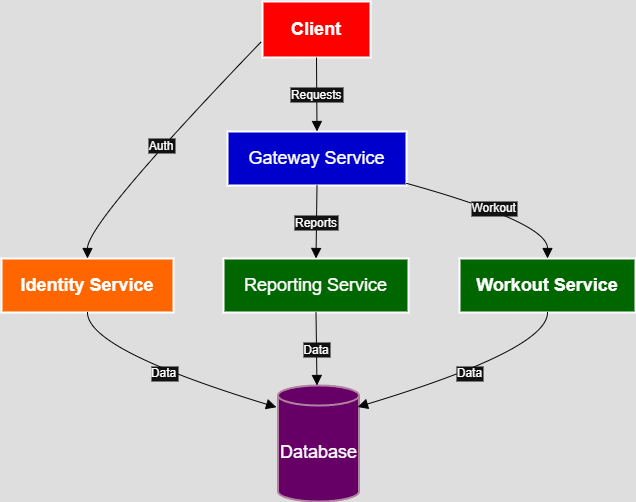

The diagram above was exported from draw.io. Its source (the exported page's mxGraphModel, read from the mxfile embedded in the PNG):
<mxGraphModel dx="1428" dy="881" grid="1" gridSize="10" guides="1" tooltips="1" connect="1" arrows="1" fold="1" page="1" pageScale="1" pageWidth="850" pageHeight="1100" math="0" shadow="0">
  <root>
    <mxCell id="0" />
    <mxCell id="1" parent="0" />
    <mxCell id="RgNj0CxqRPc8r-QZ24hH-24" value="Client" style="whiteSpace=wrap;strokeWidth=2;fillColor=light-dark(#FFFFFF,#FF0000);fontStyle=1;fontSize=18;" vertex="1" parent="1">
      <mxGeometry x="361" y="50" width="108" height="56" as="geometry" />
    </mxCell>
    <mxCell id="RgNj0CxqRPc8r-QZ24hH-25" value="Gateway Service" style="whiteSpace=wrap;strokeWidth=2;fontSize=18;fillColor=light-dark(#FFFFFF,#0000CC);" vertex="1" parent="1">
      <mxGeometry x="326" y="180" width="179" height="54" as="geometry" />
    </mxCell>
    <mxCell id="RgNj0CxqRPc8r-QZ24hH-26" value="Identity Service" style="whiteSpace=wrap;strokeWidth=2;fontSize=18;fontStyle=1;fillColor=light-dark(#000000,#FF6600);" vertex="1" parent="1">
      <mxGeometry x="100" y="307" width="172" height="54" as="geometry" />
    </mxCell>
    <mxCell id="RgNj0CxqRPc8r-QZ24hH-27" value="Reporting Service" style="whiteSpace=wrap;strokeWidth=2;fontSize=18;fillColor=light-dark(#000000,#006600);" vertex="1" parent="1">
      <mxGeometry x="322" y="307" width="185" height="54" as="geometry" />
    </mxCell>
    <mxCell id="RgNj0CxqRPc8r-QZ24hH-28" value="Workout Service" style="whiteSpace=wrap;strokeWidth=2;fontStyle=1;fontSize=18;fillColor=light-dark(#FFFFFF,#006600);" vertex="1" parent="1">
      <mxGeometry x="558" y="307" width="176" height="54" as="geometry" />
    </mxCell>
    <mxCell id="RgNj0CxqRPc8r-QZ24hH-29" value="Database" style="shape=cylinder3;boundedLbl=1;backgroundOutline=1;size=10;strokeWidth=2;whiteSpace=wrap;fontSize=18;fillColor=light-dark(#E6D0DE,#660066);gradientColor=none;strokeColor=#996185;" vertex="1" parent="1">
      <mxGeometry x="376.5" y="434" width="81" height="116" as="geometry" />
    </mxCell>
    <mxCell id="RgNj0CxqRPc8r-QZ24hH-30" value="Requests" style="curved=1;startArrow=none;endArrow=block;exitX=0.5;exitY=1;entryX=0.5;entryY=0;rounded=0;fontSize=12;startSize=8;endSize=8;strokeColor=light-dark(#000000,#040404);" edge="1" parent="1" source="RgNj0CxqRPc8r-QZ24hH-24" target="RgNj0CxqRPc8r-QZ24hH-25">
      <mxGeometry relative="1" as="geometry">
        <Array as="points" />
      </mxGeometry>
    </mxCell>
    <mxCell id="RgNj0CxqRPc8r-QZ24hH-31" value="Auth" style="curved=1;startArrow=none;endArrow=block;entryX=0.5;entryY=0;rounded=0;fontSize=12;startSize=8;endSize=8;strokeColor=light-dark(#000000,#040404);" edge="1" parent="1" target="RgNj0CxqRPc8r-QZ24hH-26">
      <mxGeometry relative="1" as="geometry">
        <Array as="points">
          <mxPoint x="186" y="271" />
        </Array>
        <mxPoint x="360" y="90" as="sourcePoint" />
      </mxGeometry>
    </mxCell>
    <mxCell id="RgNj0CxqRPc8r-QZ24hH-32" value="Reports" style="curved=1;startArrow=none;endArrow=block;exitX=0.5;exitY=1;entryX=0.5;entryY=0;rounded=0;fontSize=12;startSize=8;endSize=8;strokeColor=light-dark(#000000,#040404);" edge="1" parent="1" source="RgNj0CxqRPc8r-QZ24hH-25" target="RgNj0CxqRPc8r-QZ24hH-27">
      <mxGeometry relative="1" as="geometry">
        <Array as="points" />
      </mxGeometry>
    </mxCell>
    <mxCell id="RgNj0CxqRPc8r-QZ24hH-33" value="Workout" style="curved=1;startArrow=none;endArrow=block;exitX=1;exitY=0.96;entryX=0.5;entryY=0;rounded=0;fontSize=12;startSize=8;endSize=8;strokeColor=light-dark(#000000,#040404);" edge="1" parent="1" source="RgNj0CxqRPc8r-QZ24hH-25" target="RgNj0CxqRPc8r-QZ24hH-28">
      <mxGeometry relative="1" as="geometry">
        <Array as="points">
          <mxPoint x="646" y="271" />
        </Array>
      </mxGeometry>
    </mxCell>
    <mxCell id="RgNj0CxqRPc8r-QZ24hH-34" value="Data" style="curved=1;startArrow=none;endArrow=block;exitX=0.5;exitY=1;entryX=0;entryY=0.32;rounded=0;fontSize=12;startSize=8;endSize=8;strokeColor=light-dark(#000000,#040404);" edge="1" parent="1" source="RgNj0CxqRPc8r-QZ24hH-26">
      <mxGeometry relative="1" as="geometry">
        <Array as="points">
          <mxPoint x="186" y="398" />
        </Array>
        <mxPoint x="375" y="455.76" as="targetPoint" />
      </mxGeometry>
    </mxCell>
    <mxCell id="RgNj0CxqRPc8r-QZ24hH-35" value="Data" style="curved=1;startArrow=none;endArrow=block;exitX=0.5;exitY=1;entryX=0.5;entryY=0;rounded=0;fontSize=12;startSize=8;endSize=8;strokeColor=light-dark(#000000,#040404);" edge="1" parent="1" source="RgNj0CxqRPc8r-QZ24hH-27">
      <mxGeometry relative="1" as="geometry">
        <Array as="points" />
        <mxPoint x="415.5" y="434" as="targetPoint" />
      </mxGeometry>
    </mxCell>
    <mxCell id="RgNj0CxqRPc8r-QZ24hH-36" value="Data" style="curved=1;startArrow=none;endArrow=block;exitX=0.5;exitY=1;entryX=0.99;entryY=0.32;rounded=0;fontSize=12;startSize=8;endSize=8;strokeColor=light-dark(#000000,#040404);" edge="1" parent="1" source="RgNj0CxqRPc8r-QZ24hH-28">
      <mxGeometry relative="1" as="geometry">
        <Array as="points">
          <mxPoint x="646" y="398" />
        </Array>
        <mxPoint x="456" y="455.51020408163276" as="targetPoint" />
      </mxGeometry>
    </mxCell>
  </root>
</mxGraphModel>